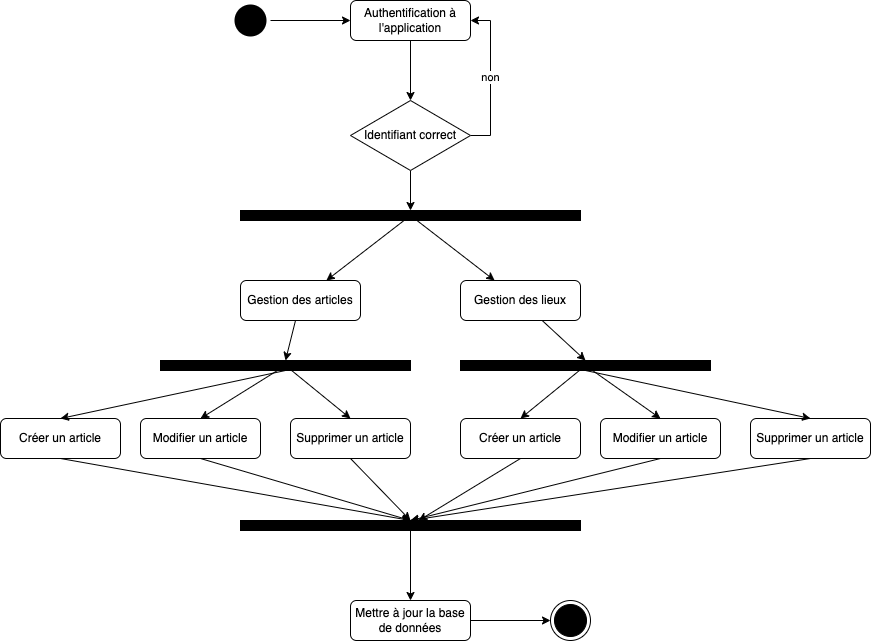

The diagram above was exported from draw.io. Its source (the exported page's mxGraphModel, read from the mxfile embedded in the PNG):
<mxGraphModel dx="1710" dy="903" grid="1" gridSize="10" guides="1" tooltips="1" connect="1" arrows="1" fold="1" page="1" pageScale="1" pageWidth="1100" pageHeight="850" math="0" shadow="0">
  <root>
    <mxCell id="0" />
    <mxCell id="1" parent="0" />
    <mxCell id="krEeu-2gI6VeI4XJKY6o-3" value="" style="edgeStyle=orthogonalEdgeStyle;rounded=0;orthogonalLoop=1;jettySize=auto;html=1;" edge="1" parent="1" source="krEeu-2gI6VeI4XJKY6o-1" target="krEeu-2gI6VeI4XJKY6o-2">
      <mxGeometry relative="1" as="geometry" />
    </mxCell>
    <mxCell id="krEeu-2gI6VeI4XJKY6o-1" value="" style="ellipse;html=1;shape=endState;fillColor=#000000;strokeColor=none;" vertex="1" parent="1">
      <mxGeometry x="270" y="30" width="40" height="40" as="geometry" />
    </mxCell>
    <mxCell id="krEeu-2gI6VeI4XJKY6o-5" value="" style="edgeStyle=orthogonalEdgeStyle;rounded=0;orthogonalLoop=1;jettySize=auto;html=1;" edge="1" parent="1" source="krEeu-2gI6VeI4XJKY6o-2" target="krEeu-2gI6VeI4XJKY6o-4">
      <mxGeometry relative="1" as="geometry" />
    </mxCell>
    <mxCell id="krEeu-2gI6VeI4XJKY6o-2" value="Authentification à l'application" style="rounded=1;whiteSpace=wrap;html=1;fillColor=#FFFFFF;strokeColor=default;glass=0;shadow=0;" vertex="1" parent="1">
      <mxGeometry x="390" y="30" width="120" height="40" as="geometry" />
    </mxCell>
    <mxCell id="krEeu-2gI6VeI4XJKY6o-6" value="non" style="edgeStyle=orthogonalEdgeStyle;rounded=0;orthogonalLoop=1;jettySize=auto;html=1;entryX=1;entryY=0.5;entryDx=0;entryDy=0;" edge="1" parent="1" source="krEeu-2gI6VeI4XJKY6o-4" target="krEeu-2gI6VeI4XJKY6o-2">
      <mxGeometry relative="1" as="geometry">
        <Array as="points">
          <mxPoint x="530" y="165" />
          <mxPoint x="530" y="50" />
        </Array>
      </mxGeometry>
    </mxCell>
    <mxCell id="G9nMNJ0YIdX8wsJQv9WU-4" style="rounded=0;orthogonalLoop=1;jettySize=auto;html=1;entryX=0.5;entryY=0;entryDx=0;entryDy=0;" edge="1" parent="1" source="krEeu-2gI6VeI4XJKY6o-4" target="G9nMNJ0YIdX8wsJQv9WU-3">
      <mxGeometry relative="1" as="geometry" />
    </mxCell>
    <mxCell id="krEeu-2gI6VeI4XJKY6o-4" value="Identifiant correct" style="rhombus;whiteSpace=wrap;html=1;fillColor=#FFFFFF;rounded=0;glass=0;shadow=0;" vertex="1" parent="1">
      <mxGeometry x="390" y="130" width="120" height="70" as="geometry" />
    </mxCell>
    <mxCell id="G9nMNJ0YIdX8wsJQv9WU-30" style="rounded=0;orthogonalLoop=1;jettySize=auto;html=1;entryX=0.5;entryY=0;entryDx=0;entryDy=0;" edge="1" parent="1" source="krEeu-2gI6VeI4XJKY6o-7" target="G9nMNJ0YIdX8wsJQv9WU-10">
      <mxGeometry relative="1" as="geometry" />
    </mxCell>
    <mxCell id="krEeu-2gI6VeI4XJKY6o-7" value="Gestion des articles" style="rounded=1;whiteSpace=wrap;html=1;fillColor=#FFFFFF;strokeColor=default;glass=0;shadow=0;" vertex="1" parent="1">
      <mxGeometry x="280" y="310" width="120" height="40" as="geometry" />
    </mxCell>
    <mxCell id="G9nMNJ0YIdX8wsJQv9WU-31" style="rounded=0;orthogonalLoop=1;jettySize=auto;html=1;entryX=0.5;entryY=0;entryDx=0;entryDy=0;" edge="1" parent="1" source="G9nMNJ0YIdX8wsJQv9WU-1" target="G9nMNJ0YIdX8wsJQv9WU-14">
      <mxGeometry relative="1" as="geometry" />
    </mxCell>
    <mxCell id="G9nMNJ0YIdX8wsJQv9WU-1" value="Gestion des lieux" style="rounded=1;whiteSpace=wrap;html=1;fillColor=#FFFFFF;strokeColor=default;glass=0;shadow=0;" vertex="1" parent="1">
      <mxGeometry x="500" y="310" width="120" height="40" as="geometry" />
    </mxCell>
    <mxCell id="G9nMNJ0YIdX8wsJQv9WU-5" style="rounded=0;orthogonalLoop=1;jettySize=auto;html=1;" edge="1" parent="1" source="G9nMNJ0YIdX8wsJQv9WU-3" target="krEeu-2gI6VeI4XJKY6o-7">
      <mxGeometry relative="1" as="geometry" />
    </mxCell>
    <mxCell id="G9nMNJ0YIdX8wsJQv9WU-6" style="rounded=0;orthogonalLoop=1;jettySize=auto;html=1;" edge="1" parent="1" source="G9nMNJ0YIdX8wsJQv9WU-3" target="G9nMNJ0YIdX8wsJQv9WU-1">
      <mxGeometry relative="1" as="geometry" />
    </mxCell>
    <mxCell id="G9nMNJ0YIdX8wsJQv9WU-3" value="" style="rounded=0;whiteSpace=wrap;html=1;fillColor=#000000;" vertex="1" parent="1">
      <mxGeometry x="280" y="240" width="340" height="10" as="geometry" />
    </mxCell>
    <mxCell id="G9nMNJ0YIdX8wsJQv9WU-23" style="rounded=0;orthogonalLoop=1;jettySize=auto;html=1;entryX=0.5;entryY=0;entryDx=0;entryDy=0;exitX=0.5;exitY=1;exitDx=0;exitDy=0;" edge="1" parent="1" source="G9nMNJ0YIdX8wsJQv9WU-7" target="G9nMNJ0YIdX8wsJQv9WU-21">
      <mxGeometry relative="1" as="geometry" />
    </mxCell>
    <mxCell id="G9nMNJ0YIdX8wsJQv9WU-7" value="Créer un article" style="rounded=1;whiteSpace=wrap;html=1;fillColor=#FFFFFF;strokeColor=default;glass=0;shadow=0;" vertex="1" parent="1">
      <mxGeometry x="40" y="448" width="120" height="40" as="geometry" />
    </mxCell>
    <mxCell id="G9nMNJ0YIdX8wsJQv9WU-24" style="rounded=0;orthogonalLoop=1;jettySize=auto;html=1;entryX=0.5;entryY=0;entryDx=0;entryDy=0;exitX=0.5;exitY=1;exitDx=0;exitDy=0;" edge="1" parent="1" source="G9nMNJ0YIdX8wsJQv9WU-8" target="G9nMNJ0YIdX8wsJQv9WU-21">
      <mxGeometry relative="1" as="geometry" />
    </mxCell>
    <mxCell id="G9nMNJ0YIdX8wsJQv9WU-8" value="Modifier un article" style="rounded=1;whiteSpace=wrap;html=1;fillColor=#FFFFFF;strokeColor=default;glass=0;shadow=0;" vertex="1" parent="1">
      <mxGeometry x="180" y="448" width="120" height="40" as="geometry" />
    </mxCell>
    <mxCell id="G9nMNJ0YIdX8wsJQv9WU-25" style="rounded=0;orthogonalLoop=1;jettySize=auto;html=1;entryX=0.5;entryY=0;entryDx=0;entryDy=0;exitX=0.5;exitY=1;exitDx=0;exitDy=0;" edge="1" parent="1" source="G9nMNJ0YIdX8wsJQv9WU-9" target="G9nMNJ0YIdX8wsJQv9WU-21">
      <mxGeometry relative="1" as="geometry" />
    </mxCell>
    <mxCell id="G9nMNJ0YIdX8wsJQv9WU-9" value="Supprimer un article" style="rounded=1;whiteSpace=wrap;html=1;fillColor=#FFFFFF;strokeColor=default;glass=0;shadow=0;" vertex="1" parent="1">
      <mxGeometry x="330" y="448" width="120" height="40" as="geometry" />
    </mxCell>
    <mxCell id="G9nMNJ0YIdX8wsJQv9WU-15" style="rounded=0;orthogonalLoop=1;jettySize=auto;html=1;entryX=0.5;entryY=0;entryDx=0;entryDy=0;" edge="1" parent="1" source="G9nMNJ0YIdX8wsJQv9WU-10" target="G9nMNJ0YIdX8wsJQv9WU-9">
      <mxGeometry relative="1" as="geometry" />
    </mxCell>
    <mxCell id="G9nMNJ0YIdX8wsJQv9WU-16" style="rounded=0;orthogonalLoop=1;jettySize=auto;html=1;entryX=0.5;entryY=0;entryDx=0;entryDy=0;" edge="1" parent="1" source="G9nMNJ0YIdX8wsJQv9WU-10" target="G9nMNJ0YIdX8wsJQv9WU-8">
      <mxGeometry relative="1" as="geometry" />
    </mxCell>
    <mxCell id="G9nMNJ0YIdX8wsJQv9WU-17" style="rounded=0;orthogonalLoop=1;jettySize=auto;html=1;entryX=0.5;entryY=0;entryDx=0;entryDy=0;exitX=0.5;exitY=1;exitDx=0;exitDy=0;" edge="1" parent="1" source="G9nMNJ0YIdX8wsJQv9WU-10" target="G9nMNJ0YIdX8wsJQv9WU-7">
      <mxGeometry relative="1" as="geometry" />
    </mxCell>
    <mxCell id="G9nMNJ0YIdX8wsJQv9WU-10" value="" style="rounded=0;whiteSpace=wrap;html=1;fillColor=#000000;" vertex="1" parent="1">
      <mxGeometry x="200" y="390" width="250" height="10" as="geometry" />
    </mxCell>
    <mxCell id="G9nMNJ0YIdX8wsJQv9WU-26" value="" style="rounded=0;orthogonalLoop=1;jettySize=auto;html=1;exitX=0.5;exitY=1;exitDx=0;exitDy=0;" edge="1" parent="1" source="G9nMNJ0YIdX8wsJQv9WU-11" target="G9nMNJ0YIdX8wsJQv9WU-21">
      <mxGeometry relative="1" as="geometry" />
    </mxCell>
    <mxCell id="G9nMNJ0YIdX8wsJQv9WU-11" value="Créer un article" style="rounded=1;whiteSpace=wrap;html=1;fillColor=#FFFFFF;strokeColor=default;glass=0;shadow=0;" vertex="1" parent="1">
      <mxGeometry x="500" y="448" width="120" height="40" as="geometry" />
    </mxCell>
    <mxCell id="G9nMNJ0YIdX8wsJQv9WU-27" style="rounded=0;orthogonalLoop=1;jettySize=auto;html=1;entryX=0.5;entryY=0;entryDx=0;entryDy=0;exitX=0.5;exitY=1;exitDx=0;exitDy=0;" edge="1" parent="1" source="G9nMNJ0YIdX8wsJQv9WU-12" target="G9nMNJ0YIdX8wsJQv9WU-21">
      <mxGeometry relative="1" as="geometry" />
    </mxCell>
    <mxCell id="G9nMNJ0YIdX8wsJQv9WU-12" value="Modifier un article" style="rounded=1;whiteSpace=wrap;html=1;fillColor=#FFFFFF;strokeColor=default;glass=0;shadow=0;" vertex="1" parent="1">
      <mxGeometry x="640" y="448" width="120" height="40" as="geometry" />
    </mxCell>
    <mxCell id="G9nMNJ0YIdX8wsJQv9WU-28" style="rounded=0;orthogonalLoop=1;jettySize=auto;html=1;entryX=0.5;entryY=0;entryDx=0;entryDy=0;exitX=0.5;exitY=1;exitDx=0;exitDy=0;" edge="1" parent="1" source="G9nMNJ0YIdX8wsJQv9WU-13" target="G9nMNJ0YIdX8wsJQv9WU-21">
      <mxGeometry relative="1" as="geometry" />
    </mxCell>
    <mxCell id="G9nMNJ0YIdX8wsJQv9WU-13" value="Supprimer un article" style="rounded=1;whiteSpace=wrap;html=1;fillColor=#FFFFFF;strokeColor=default;glass=0;shadow=0;" vertex="1" parent="1">
      <mxGeometry x="790" y="448" width="120" height="40" as="geometry" />
    </mxCell>
    <mxCell id="G9nMNJ0YIdX8wsJQv9WU-18" style="rounded=0;orthogonalLoop=1;jettySize=auto;html=1;entryX=0.5;entryY=0;entryDx=0;entryDy=0;" edge="1" parent="1" source="G9nMNJ0YIdX8wsJQv9WU-14" target="G9nMNJ0YIdX8wsJQv9WU-11">
      <mxGeometry relative="1" as="geometry" />
    </mxCell>
    <mxCell id="G9nMNJ0YIdX8wsJQv9WU-19" style="rounded=0;orthogonalLoop=1;jettySize=auto;html=1;entryX=0.5;entryY=0;entryDx=0;entryDy=0;" edge="1" parent="1" source="G9nMNJ0YIdX8wsJQv9WU-14" target="G9nMNJ0YIdX8wsJQv9WU-12">
      <mxGeometry relative="1" as="geometry" />
    </mxCell>
    <mxCell id="G9nMNJ0YIdX8wsJQv9WU-20" style="rounded=0;orthogonalLoop=1;jettySize=auto;html=1;entryX=0.5;entryY=0;entryDx=0;entryDy=0;exitX=0.5;exitY=1;exitDx=0;exitDy=0;" edge="1" parent="1" source="G9nMNJ0YIdX8wsJQv9WU-14" target="G9nMNJ0YIdX8wsJQv9WU-13">
      <mxGeometry relative="1" as="geometry" />
    </mxCell>
    <mxCell id="G9nMNJ0YIdX8wsJQv9WU-14" value="" style="rounded=0;whiteSpace=wrap;html=1;fillColor=#000000;" vertex="1" parent="1">
      <mxGeometry x="500" y="390" width="250" height="10" as="geometry" />
    </mxCell>
    <mxCell id="G9nMNJ0YIdX8wsJQv9WU-29" style="edgeStyle=orthogonalEdgeStyle;rounded=0;orthogonalLoop=1;jettySize=auto;html=1;entryX=0.5;entryY=0;entryDx=0;entryDy=0;" edge="1" parent="1" source="G9nMNJ0YIdX8wsJQv9WU-21" target="G9nMNJ0YIdX8wsJQv9WU-22">
      <mxGeometry relative="1" as="geometry" />
    </mxCell>
    <mxCell id="G9nMNJ0YIdX8wsJQv9WU-21" value="" style="rounded=0;whiteSpace=wrap;html=1;fillColor=#000000;" vertex="1" parent="1">
      <mxGeometry x="280" y="550" width="340" height="10" as="geometry" />
    </mxCell>
    <mxCell id="G9nMNJ0YIdX8wsJQv9WU-33" style="edgeStyle=orthogonalEdgeStyle;rounded=0;orthogonalLoop=1;jettySize=auto;html=1;entryX=0;entryY=0.5;entryDx=0;entryDy=0;" edge="1" parent="1" source="G9nMNJ0YIdX8wsJQv9WU-22" target="G9nMNJ0YIdX8wsJQv9WU-32">
      <mxGeometry relative="1" as="geometry" />
    </mxCell>
    <mxCell id="G9nMNJ0YIdX8wsJQv9WU-22" value="Mettre à jour la base de données" style="rounded=1;whiteSpace=wrap;html=1;fillColor=#FFFFFF;strokeColor=default;glass=0;shadow=0;" vertex="1" parent="1">
      <mxGeometry x="390" y="630" width="120" height="40" as="geometry" />
    </mxCell>
    <mxCell id="G9nMNJ0YIdX8wsJQv9WU-32" value="" style="ellipse;html=1;shape=endState;fillColor=#000000;strokeColor=#000000;fontSize=12;" vertex="1" parent="1">
      <mxGeometry x="590" y="630" width="40" height="40" as="geometry" />
    </mxCell>
  </root>
</mxGraphModel>